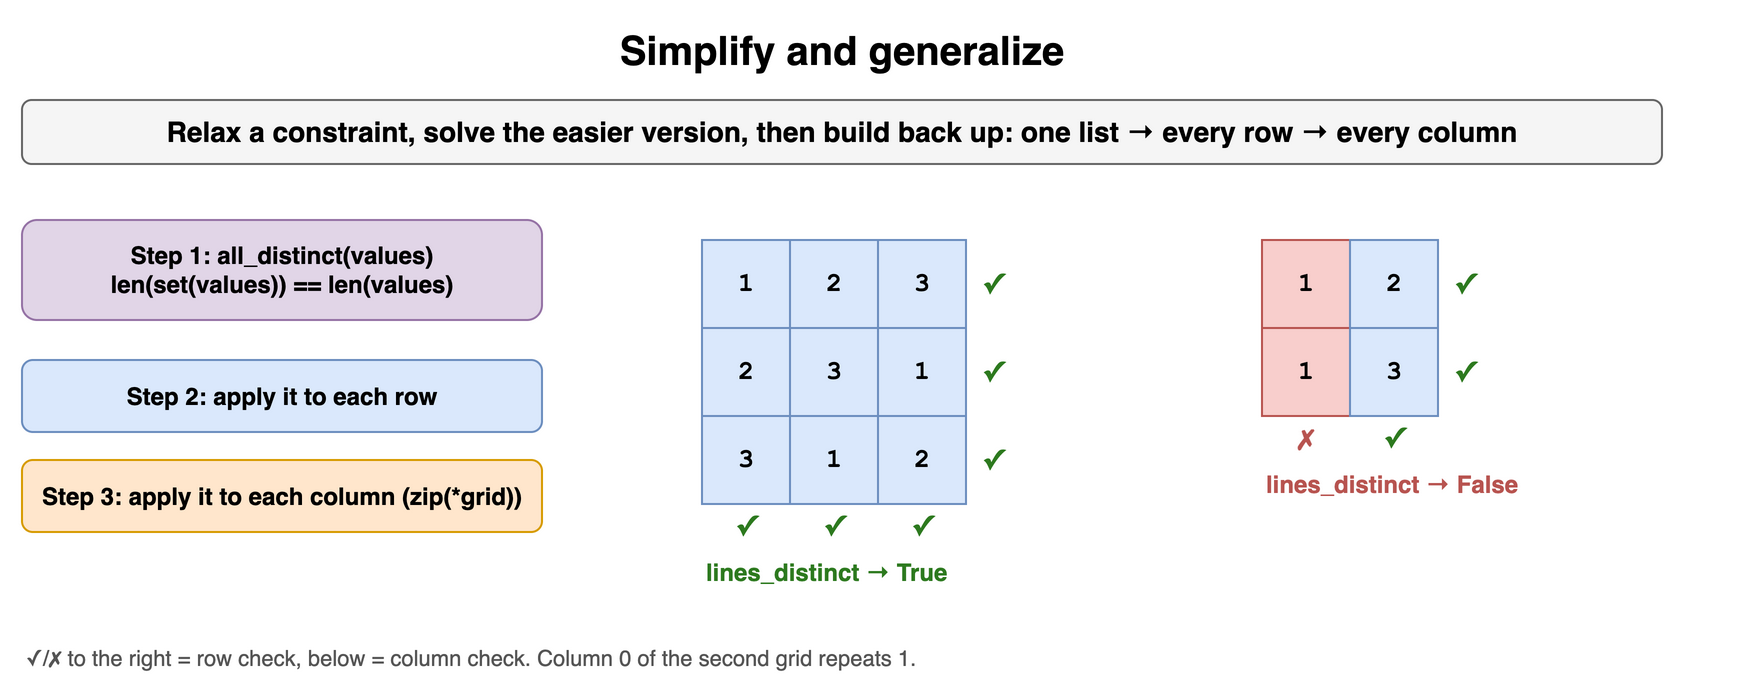

The diagram above was exported from draw.io. Its source (the exported page's mxGraphModel, read from the mxfile embedded in the PNG):
<mxGraphModel dx="900" dy="350" grid="1" gridSize="10" guides="1" tooltips="1" connect="1" arrows="1" fold="1" page="1" pageScale="1" pageWidth="900" pageHeight="350" math="0" shadow="0">
  <root>
    <mxCell id="0" />
    <mxCell id="1" parent="0" />
    <mxCell id="p111" value="Simplify and generalize" style="text;html=1;align=center;verticalAlign=middle;whiteSpace=wrap;fontSize=20;fontStyle=1;" vertex="1" parent="1">
      <mxGeometry x="40" y="10" width="820" height="30" as="geometry" />
    </mxCell>
    <mxCell id="p112" value="Relax a constraint, solve the easier version, then build back up: one list → every row → every column" style="rounded=1;whiteSpace=wrap;html=1;fillColor=#f5f5f5;strokeColor=#666666;fontStyle=1;fontSize=14;" vertex="1" parent="1">
      <mxGeometry x="40" y="50" width="820" height="32" as="geometry" />
    </mxCell>
    <mxCell id="p113" value="Step 1: all_distinct(values)&lt;br&gt;len(set(values)) == len(values)" style="rounded=1;whiteSpace=wrap;html=1;fillColor=#e1d5e7;strokeColor=#9673a6;fontSize=12;align=center;fontStyle=1;" vertex="1" parent="1">
      <mxGeometry x="40" y="110" width="260" height="50" as="geometry" />
    </mxCell>
    <mxCell id="p114" value="Step 2: apply it to each row" style="rounded=1;whiteSpace=wrap;html=1;fillColor=#dae8fc;strokeColor=#6c8ebf;fontSize=12;align=center;fontStyle=1;" vertex="1" parent="1">
      <mxGeometry x="40" y="180" width="260" height="36" as="geometry" />
    </mxCell>
    <mxCell id="p115" value="Step 3: apply it to each column (zip(*grid))" style="rounded=1;whiteSpace=wrap;html=1;fillColor=#ffe6cc;strokeColor=#d79b00;fontSize=12;align=center;fontStyle=1;" vertex="1" parent="1">
      <mxGeometry x="40" y="230" width="260" height="36" as="geometry" />
    </mxCell>
    <mxCell id="p116" value="1" style="rounded=0;whiteSpace=wrap;html=1;fontFamily=Courier New;fontStyle=1;fontSize=13;fillColor=#dae8fc;strokeColor=#6c8ebf;" vertex="1" parent="1">
      <mxGeometry x="380" y="120" width="44" height="44" as="geometry" />
    </mxCell>
    <mxCell id="p117" value="2" style="rounded=0;whiteSpace=wrap;html=1;fontFamily=Courier New;fontStyle=1;fontSize=13;fillColor=#dae8fc;strokeColor=#6c8ebf;" vertex="1" parent="1">
      <mxGeometry x="424" y="120" width="44" height="44" as="geometry" />
    </mxCell>
    <mxCell id="p118" value="3" style="rounded=0;whiteSpace=wrap;html=1;fontFamily=Courier New;fontStyle=1;fontSize=13;fillColor=#dae8fc;strokeColor=#6c8ebf;" vertex="1" parent="1">
      <mxGeometry x="468" y="120" width="44" height="44" as="geometry" />
    </mxCell>
    <mxCell id="p119" value="✓" style="text;html=1;whiteSpace=wrap;fontSize=11;align=left;verticalAlign=middle;fontSize=14;fontColor=#2d7a1f;fontStyle=1;" vertex="1" parent="1">
      <mxGeometry x="518" y="120" width="30" height="44" as="geometry" />
    </mxCell>
    <mxCell id="p1110" value="2" style="rounded=0;whiteSpace=wrap;html=1;fontFamily=Courier New;fontStyle=1;fontSize=13;fillColor=#dae8fc;strokeColor=#6c8ebf;" vertex="1" parent="1">
      <mxGeometry x="380" y="164" width="44" height="44" as="geometry" />
    </mxCell>
    <mxCell id="p1111" value="3" style="rounded=0;whiteSpace=wrap;html=1;fontFamily=Courier New;fontStyle=1;fontSize=13;fillColor=#dae8fc;strokeColor=#6c8ebf;" vertex="1" parent="1">
      <mxGeometry x="424" y="164" width="44" height="44" as="geometry" />
    </mxCell>
    <mxCell id="p1112" value="1" style="rounded=0;whiteSpace=wrap;html=1;fontFamily=Courier New;fontStyle=1;fontSize=13;fillColor=#dae8fc;strokeColor=#6c8ebf;" vertex="1" parent="1">
      <mxGeometry x="468" y="164" width="44" height="44" as="geometry" />
    </mxCell>
    <mxCell id="p1113" value="✓" style="text;html=1;whiteSpace=wrap;fontSize=11;align=left;verticalAlign=middle;fontSize=14;fontColor=#2d7a1f;fontStyle=1;" vertex="1" parent="1">
      <mxGeometry x="518" y="164" width="30" height="44" as="geometry" />
    </mxCell>
    <mxCell id="p1114" value="3" style="rounded=0;whiteSpace=wrap;html=1;fontFamily=Courier New;fontStyle=1;fontSize=13;fillColor=#dae8fc;strokeColor=#6c8ebf;" vertex="1" parent="1">
      <mxGeometry x="380" y="208" width="44" height="44" as="geometry" />
    </mxCell>
    <mxCell id="p1115" value="1" style="rounded=0;whiteSpace=wrap;html=1;fontFamily=Courier New;fontStyle=1;fontSize=13;fillColor=#dae8fc;strokeColor=#6c8ebf;" vertex="1" parent="1">
      <mxGeometry x="424" y="208" width="44" height="44" as="geometry" />
    </mxCell>
    <mxCell id="p1116" value="2" style="rounded=0;whiteSpace=wrap;html=1;fontFamily=Courier New;fontStyle=1;fontSize=13;fillColor=#dae8fc;strokeColor=#6c8ebf;" vertex="1" parent="1">
      <mxGeometry x="468" y="208" width="44" height="44" as="geometry" />
    </mxCell>
    <mxCell id="p1117" value="✓" style="text;html=1;whiteSpace=wrap;fontSize=11;align=left;verticalAlign=middle;fontSize=14;fontColor=#2d7a1f;fontStyle=1;" vertex="1" parent="1">
      <mxGeometry x="518" y="208" width="30" height="44" as="geometry" />
    </mxCell>
    <mxCell id="p1118" value="✓" style="text;html=1;whiteSpace=wrap;fontSize=11;align=center;verticalAlign=middle;fontSize=14;fontColor=#2d7a1f;fontStyle=1;" vertex="1" parent="1">
      <mxGeometry x="380" y="254" width="44" height="18" as="geometry" />
    </mxCell>
    <mxCell id="p1119" value="✓" style="text;html=1;whiteSpace=wrap;fontSize=11;align=center;verticalAlign=middle;fontSize=14;fontColor=#2d7a1f;fontStyle=1;" vertex="1" parent="1">
      <mxGeometry x="424" y="254" width="44" height="18" as="geometry" />
    </mxCell>
    <mxCell id="p1120" value="✓" style="text;html=1;whiteSpace=wrap;fontSize=11;align=center;verticalAlign=middle;fontSize=14;fontColor=#2d7a1f;fontStyle=1;" vertex="1" parent="1">
      <mxGeometry x="468" y="254" width="44" height="18" as="geometry" />
    </mxCell>
    <mxCell id="p1121" value="lines_distinct → True" style="text;html=1;whiteSpace=wrap;fontSize=11;align=left;verticalAlign=middle;fontSize=12;fontColor=#2d7a1f;fontStyle=1;" vertex="1" parent="1">
      <mxGeometry x="380" y="276" width="240" height="20" as="geometry" />
    </mxCell>
    <mxCell id="p1122" value="1" style="rounded=0;whiteSpace=wrap;html=1;fontFamily=Courier New;fontStyle=1;fontSize=13;fillColor=#f8cecc;strokeColor=#b85450;" vertex="1" parent="1">
      <mxGeometry x="660" y="120" width="44" height="44" as="geometry" />
    </mxCell>
    <mxCell id="p1123" value="2" style="rounded=0;whiteSpace=wrap;html=1;fontFamily=Courier New;fontStyle=1;fontSize=13;fillColor=#dae8fc;strokeColor=#6c8ebf;" vertex="1" parent="1">
      <mxGeometry x="704" y="120" width="44" height="44" as="geometry" />
    </mxCell>
    <mxCell id="p1124" value="✓" style="text;html=1;whiteSpace=wrap;fontSize=11;align=left;verticalAlign=middle;fontSize=14;fontColor=#2d7a1f;fontStyle=1;" vertex="1" parent="1">
      <mxGeometry x="754" y="120" width="30" height="44" as="geometry" />
    </mxCell>
    <mxCell id="p1125" value="1" style="rounded=0;whiteSpace=wrap;html=1;fontFamily=Courier New;fontStyle=1;fontSize=13;fillColor=#f8cecc;strokeColor=#b85450;" vertex="1" parent="1">
      <mxGeometry x="660" y="164" width="44" height="44" as="geometry" />
    </mxCell>
    <mxCell id="p1126" value="3" style="rounded=0;whiteSpace=wrap;html=1;fontFamily=Courier New;fontStyle=1;fontSize=13;fillColor=#dae8fc;strokeColor=#6c8ebf;" vertex="1" parent="1">
      <mxGeometry x="704" y="164" width="44" height="44" as="geometry" />
    </mxCell>
    <mxCell id="p1127" value="✓" style="text;html=1;whiteSpace=wrap;fontSize=11;align=left;verticalAlign=middle;fontSize=14;fontColor=#2d7a1f;fontStyle=1;" vertex="1" parent="1">
      <mxGeometry x="754" y="164" width="30" height="44" as="geometry" />
    </mxCell>
    <mxCell id="p1128" value="✗" style="text;html=1;whiteSpace=wrap;fontSize=11;align=center;verticalAlign=middle;fontSize=14;fontColor=#b85450;fontStyle=1;" vertex="1" parent="1">
      <mxGeometry x="660" y="210" width="44" height="18" as="geometry" />
    </mxCell>
    <mxCell id="p1129" value="✓" style="text;html=1;whiteSpace=wrap;fontSize=11;align=center;verticalAlign=middle;fontSize=14;fontColor=#2d7a1f;fontStyle=1;" vertex="1" parent="1">
      <mxGeometry x="704" y="210" width="44" height="18" as="geometry" />
    </mxCell>
    <mxCell id="p1130" value="lines_distinct → False" style="text;html=1;whiteSpace=wrap;fontSize=11;align=left;verticalAlign=middle;fontSize=12;fontColor=#b85450;fontStyle=1;" vertex="1" parent="1">
      <mxGeometry x="660" y="232" width="240" height="20" as="geometry" />
    </mxCell>
    <mxCell id="p1131" value="✓/✗ to the right = row check, below = column check. Column 0 of the second grid repeats 1." style="text;html=1;whiteSpace=wrap;fontSize=11;align=left;verticalAlign=middle;fontSize=11;fontColor=#555555;" vertex="1" parent="1">
      <mxGeometry x="40" y="320" width="820" height="18" as="geometry" />
    </mxCell>
  </root>
</mxGraphModel>